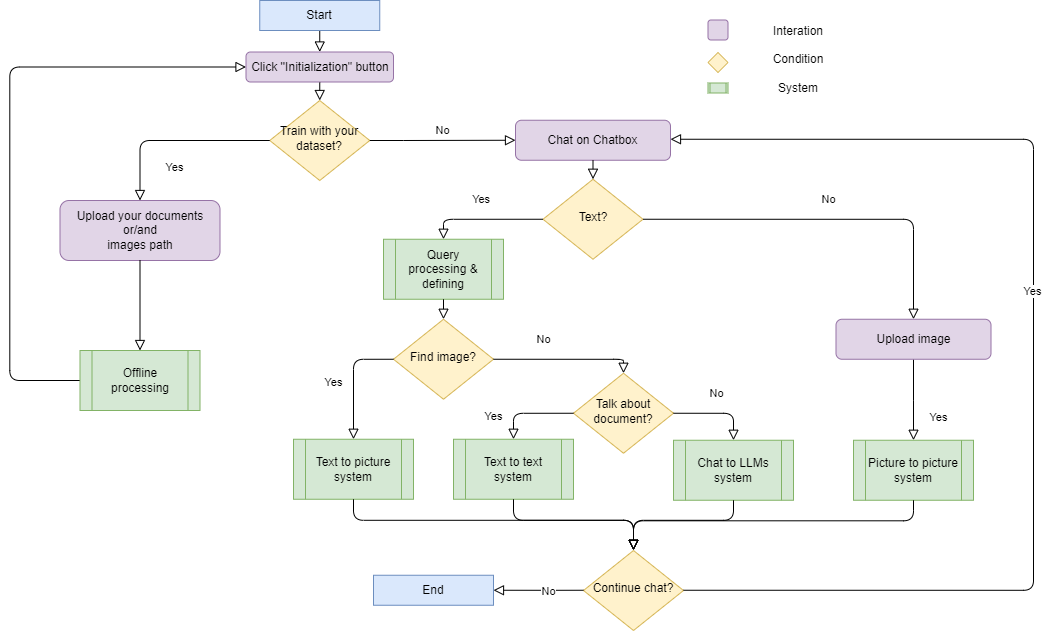

The diagram above was exported from draw.io. Its source (the exported page's mxGraphModel, read from the mxfile embedded in the PNG):
<mxGraphModel dx="1434" dy="1907" grid="1" gridSize="10" guides="1" tooltips="1" connect="1" arrows="1" fold="1" page="1" pageScale="1" pageWidth="827" pageHeight="1169" math="0" shadow="0">
  <root>
    <mxCell id="0" />
    <mxCell id="1" parent="0" />
    <mxCell id="2" value="" style="rounded=0;html=1;jettySize=auto;orthogonalLoop=1;fontSize=11;endArrow=block;endFill=0;endSize=8;strokeWidth=1;shadow=0;labelBackgroundColor=none;edgeStyle=orthogonalEdgeStyle;exitX=0.5;exitY=1;exitDx=0;exitDy=0;entryX=0.5;entryY=0;entryDx=0;entryDy=0;" edge="1" source="3" target="8" parent="1">
      <mxGeometry relative="1" as="geometry">
        <mxPoint x="2417" y="-1007" as="sourcePoint" />
        <mxPoint x="2417.0476190476193" y="-1056.9619047619049" as="targetPoint" />
      </mxGeometry>
    </mxCell>
    <mxCell id="3" value="Start" style="rounded=0;whiteSpace=wrap;html=1;fillColor=#dae8fc;strokeColor=#6c8ebf;" vertex="1" parent="1">
      <mxGeometry x="2366.25" y="-1100" width="120" height="30" as="geometry" />
    </mxCell>
    <mxCell id="4" value="Interation&lt;br&gt;&lt;br&gt;Condition&lt;br&gt;&lt;br&gt;System" style="text;html=1;strokeColor=none;fillColor=none;align=center;verticalAlign=middle;whiteSpace=wrap;rounded=0;" vertex="1" parent="1">
      <mxGeometry x="2794.5" y="-1063.5" width="220" height="45" as="geometry" />
    </mxCell>
    <mxCell id="5" value="" style="rounded=1;whiteSpace=wrap;html=1;fontSize=12;glass=0;strokeWidth=1;shadow=0;fillColor=#e1d5e7;strokeColor=#9673a6;" vertex="1" parent="1">
      <mxGeometry x="2814.5" y="-1080.5" width="20" height="20" as="geometry" />
    </mxCell>
    <mxCell id="6" value="" style="rhombus;whiteSpace=wrap;html=1;shadow=0;fontFamily=Helvetica;fontSize=12;align=center;strokeWidth=1;spacing=6;spacingTop=-4;fillColor=#fff2cc;strokeColor=#d6b656;" vertex="1" parent="1">
      <mxGeometry x="2814.5" y="-1048" width="20" height="20" as="geometry" />
    </mxCell>
    <mxCell id="7" value="" style="shape=process;whiteSpace=wrap;html=1;backgroundOutline=1;fillColor=#d5e8d4;strokeColor=#82b366;" vertex="1" parent="1">
      <mxGeometry x="2814.5" y="-1017.5" width="20" height="10" as="geometry" />
    </mxCell>
    <mxCell id="8" value="Click ''Initialization&quot; button" style="rounded=1;whiteSpace=wrap;html=1;fontSize=12;glass=0;strokeWidth=1;shadow=0;fillColor=#e1d5e7;strokeColor=#9673a6;" vertex="1" parent="1">
      <mxGeometry x="2352.5" y="-1048.5" width="147.5" height="30" as="geometry" />
    </mxCell>
    <mxCell id="9" value="Train with your dataset?" style="rhombus;whiteSpace=wrap;html=1;shadow=0;fontFamily=Helvetica;fontSize=12;align=center;strokeWidth=1;spacing=6;spacingTop=-4;fillColor=#fff2cc;strokeColor=#d6b656;" vertex="1" parent="1">
      <mxGeometry x="2376.25" y="-1000" width="100" height="80" as="geometry" />
    </mxCell>
    <mxCell id="10" value="No" style="edgeStyle=orthogonalEdgeStyle;rounded=0;html=1;jettySize=auto;orthogonalLoop=1;fontSize=11;endArrow=block;endFill=0;endSize=8;strokeWidth=1;shadow=0;labelBackgroundColor=none;exitX=1;exitY=0.5;exitDx=0;exitDy=0;entryX=0;entryY=0.5;entryDx=0;entryDy=0;" edge="1" source="9" target="14" parent="1">
      <mxGeometry y="10" relative="1" as="geometry">
        <mxPoint as="offset" />
        <mxPoint x="2510" y="-960.25" as="sourcePoint" />
        <mxPoint x="2730" y="-930.25" as="targetPoint" />
        <Array as="points">
          <mxPoint x="2510" y="-960" />
        </Array>
      </mxGeometry>
    </mxCell>
    <mxCell id="11" value="&amp;nbsp;&lt;br&gt;Yes" style="rounded=1;html=1;jettySize=auto;orthogonalLoop=1;fontSize=11;endArrow=block;endFill=0;endSize=8;strokeWidth=1;shadow=0;labelBackgroundColor=none;edgeStyle=orthogonalEdgeStyle;exitX=0;exitY=0.5;exitDx=0;exitDy=0;entryX=0.5;entryY=0;entryDx=0;entryDy=0;curved=0;" edge="1" source="9" target="12" parent="1">
      <mxGeometry y="20" relative="1" as="geometry">
        <mxPoint as="offset" />
        <mxPoint x="2266.25" y="-850" as="targetPoint" />
        <Array as="points">
          <mxPoint x="2246.25" y="-960" />
          <mxPoint x="2246.25" y="-900" />
        </Array>
        <mxPoint x="2306.25" y="-900" as="sourcePoint" />
      </mxGeometry>
    </mxCell>
    <mxCell id="12" value="Upload your documents&lt;br&gt;or/and&lt;br&gt;images path" style="rounded=1;whiteSpace=wrap;html=1;fontSize=12;glass=0;strokeWidth=1;shadow=0;fillColor=#e1d5e7;strokeColor=#9673a6;" vertex="1" parent="1">
      <mxGeometry x="2166.5" y="-900" width="160" height="60" as="geometry" />
    </mxCell>
    <mxCell id="13" value="" style="rounded=1;html=1;jettySize=auto;orthogonalLoop=1;fontSize=11;endArrow=block;endFill=0;endSize=8;strokeWidth=1;shadow=0;labelBackgroundColor=none;edgeStyle=orthogonalEdgeStyle;entryX=0;entryY=0.5;entryDx=0;entryDy=0;exitX=0;exitY=0.5;exitDx=0;exitDy=0;curved=0;" edge="1" source="20" target="8" parent="1">
      <mxGeometry y="20" relative="1" as="geometry">
        <mxPoint as="offset" />
        <mxPoint x="2312.5" y="-1038.5" as="targetPoint" />
        <Array as="points">
          <mxPoint x="2116.25" y="-720" />
          <mxPoint x="2116.25" y="-1033" />
        </Array>
        <mxPoint x="2176.25" y="-720" as="sourcePoint" />
      </mxGeometry>
    </mxCell>
    <mxCell id="14" value="Chat on Chatbox" style="rounded=1;whiteSpace=wrap;html=1;fontSize=12;glass=0;strokeWidth=1;shadow=0;fillColor=#e1d5e7;strokeColor=#9673a6;" vertex="1" parent="1">
      <mxGeometry x="2622" y="-980.25" width="155" height="40" as="geometry" />
    </mxCell>
    <mxCell id="15" value="Text?" style="rhombus;whiteSpace=wrap;html=1;shadow=0;fontFamily=Helvetica;fontSize=12;align=center;strokeWidth=1;spacing=6;spacingTop=-4;fillColor=#fff2cc;strokeColor=#d6b656;" vertex="1" parent="1">
      <mxGeometry x="2649.5" y="-921.25" width="100" height="80" as="geometry" />
    </mxCell>
    <mxCell id="16" value="Query processing &amp;amp; defining" style="shape=process;whiteSpace=wrap;html=1;backgroundOutline=1;fillColor=#d5e8d4;strokeColor=#82b366;" vertex="1" parent="1">
      <mxGeometry x="2490" y="-861.25" width="120" height="60" as="geometry" />
    </mxCell>
    <mxCell id="17" value="&amp;nbsp; &amp;nbsp; &amp;nbsp; &amp;nbsp;Yes" style="rounded=1;html=1;jettySize=auto;orthogonalLoop=1;fontSize=11;endArrow=block;endFill=0;endSize=8;strokeWidth=1;shadow=0;labelBackgroundColor=none;edgeStyle=orthogonalEdgeStyle;exitX=0;exitY=0.5;exitDx=0;exitDy=0;entryX=0.5;entryY=0;entryDx=0;entryDy=0;curved=0;" edge="1" source="15" target="16" parent="1">
      <mxGeometry x="0.2278" y="-20" relative="1" as="geometry">
        <mxPoint x="1" as="offset" />
        <mxPoint x="2560" y="-781.25" as="targetPoint" />
        <Array as="points">
          <mxPoint x="2550" y="-881.25" />
        </Array>
        <mxPoint x="2678.5" y="-850.25" as="sourcePoint" />
      </mxGeometry>
    </mxCell>
    <mxCell id="18" value="Find image?" style="rhombus;whiteSpace=wrap;html=1;shadow=0;fontFamily=Helvetica;fontSize=12;align=center;strokeWidth=1;spacing=6;spacingTop=-4;fillColor=#fff2cc;strokeColor=#d6b656;" vertex="1" parent="1">
      <mxGeometry x="2500" y="-781.25" width="100" height="80" as="geometry" />
    </mxCell>
    <mxCell id="19" value="Yes" style="rounded=1;html=1;jettySize=auto;orthogonalLoop=1;fontSize=11;endArrow=block;endFill=0;endSize=8;strokeWidth=1;shadow=0;labelBackgroundColor=none;edgeStyle=orthogonalEdgeStyle;exitX=0;exitY=0.5;exitDx=0;exitDy=0;entryX=0.5;entryY=0;entryDx=0;entryDy=0;curved=0;" edge="1" source="18" target="21" parent="1">
      <mxGeometry x="0.0466" y="-20" relative="1" as="geometry">
        <mxPoint as="offset" />
        <mxPoint x="2410" y="-573.25" as="targetPoint" />
        <Array as="points">
          <mxPoint x="2460" y="-741.25" />
        </Array>
        <mxPoint x="2475" y="-613.25" as="sourcePoint" />
      </mxGeometry>
    </mxCell>
    <mxCell id="20" value="Offline processing" style="shape=process;whiteSpace=wrap;html=1;backgroundOutline=1;fillColor=#d5e8d4;strokeColor=#82b366;" vertex="1" parent="1">
      <mxGeometry x="2186.5" y="-750" width="120" height="60" as="geometry" />
    </mxCell>
    <mxCell id="21" value="Text to picture system" style="shape=process;whiteSpace=wrap;html=1;backgroundOutline=1;fillColor=#d5e8d4;strokeColor=#82b366;" vertex="1" parent="1">
      <mxGeometry x="2400" y="-661.25" width="120" height="60" as="geometry" />
    </mxCell>
    <mxCell id="22" value="No" style="rounded=1;html=1;jettySize=auto;orthogonalLoop=1;fontSize=11;endArrow=block;endFill=0;endSize=8;strokeWidth=1;shadow=0;labelBackgroundColor=none;edgeStyle=orthogonalEdgeStyle;exitX=1;exitY=0.5;exitDx=0;exitDy=0;entryX=0.5;entryY=0;entryDx=0;entryDy=0;curved=0;" edge="1" source="15" target="44" parent="1">
      <mxGeometry y="20" relative="1" as="geometry">
        <mxPoint as="offset" />
        <mxPoint x="2960" y="-661.25" as="targetPoint" />
        <Array as="points">
          <mxPoint x="3020" y="-880.75" />
        </Array>
        <mxPoint x="2830" y="-832.25" as="sourcePoint" />
      </mxGeometry>
    </mxCell>
    <mxCell id="23" value="Yes" style="rounded=0;html=1;jettySize=auto;orthogonalLoop=1;fontSize=11;endArrow=block;endFill=0;endSize=8;strokeWidth=1;shadow=0;labelBackgroundColor=none;edgeStyle=orthogonalEdgeStyle;exitX=0.5;exitY=1;exitDx=0;exitDy=0;entryX=0.5;entryY=0;entryDx=0;entryDy=0;" edge="1" source="44" target="30" parent="1">
      <mxGeometry x="0.4325" y="25" relative="1" as="geometry">
        <mxPoint as="offset" />
        <mxPoint x="2998" y="-621.25" as="targetPoint" />
        <Array as="points">
          <mxPoint x="3020" y="-699.75" />
          <mxPoint x="3020" y="-699.75" />
        </Array>
        <mxPoint x="2988" y="-591.25" as="sourcePoint" />
      </mxGeometry>
    </mxCell>
    <mxCell id="24" value="No" style="rounded=1;html=1;jettySize=auto;orthogonalLoop=1;fontSize=11;endArrow=block;endFill=0;endSize=8;strokeWidth=1;shadow=0;labelBackgroundColor=none;edgeStyle=orthogonalEdgeStyle;exitX=1;exitY=0.5;exitDx=0;exitDy=0;entryX=0.5;entryY=0;entryDx=0;entryDy=0;curved=0;" edge="1" source="18" target="27" parent="1">
      <mxGeometry x="-0.3025" y="20" relative="1" as="geometry">
        <mxPoint as="offset" />
        <mxPoint x="2682" y="-573.25" as="targetPoint" />
        <Array as="points">
          <mxPoint x="2730" y="-741.25" />
        </Array>
        <mxPoint x="2575" y="-613.25" as="sourcePoint" />
      </mxGeometry>
    </mxCell>
    <mxCell id="25" value="Text to text system" style="shape=process;whiteSpace=wrap;html=1;backgroundOutline=1;fillColor=#d5e8d4;strokeColor=#82b366;" vertex="1" parent="1">
      <mxGeometry x="2560" y="-661.25" width="120" height="60" as="geometry" />
    </mxCell>
    <mxCell id="26" value="Chat to LLMs system" style="shape=process;whiteSpace=wrap;html=1;backgroundOutline=1;fillColor=#d5e8d4;strokeColor=#82b366;" vertex="1" parent="1">
      <mxGeometry x="2780" y="-660.25" width="120" height="60" as="geometry" />
    </mxCell>
    <mxCell id="27" value="Talk about document?" style="rhombus;whiteSpace=wrap;html=1;shadow=0;fontFamily=Helvetica;fontSize=12;align=center;strokeWidth=1;spacing=6;spacingTop=-4;fillColor=#fff2cc;strokeColor=#d6b656;" vertex="1" parent="1">
      <mxGeometry x="2680" y="-727.25" width="100" height="80" as="geometry" />
    </mxCell>
    <mxCell id="28" value="Yes" style="rounded=1;html=1;jettySize=auto;orthogonalLoop=1;fontSize=11;endArrow=block;endFill=0;endSize=8;strokeWidth=1;shadow=0;labelBackgroundColor=none;edgeStyle=orthogonalEdgeStyle;exitX=0;exitY=0.5;exitDx=0;exitDy=0;entryX=0.5;entryY=0;entryDx=0;entryDy=0;curved=0;" edge="1" source="27" target="25" parent="1">
      <mxGeometry x="0.4545" y="-20" relative="1" as="geometry">
        <mxPoint as="offset" />
        <mxPoint x="2552" y="-477.25" as="targetPoint" />
        <Array as="points">
          <mxPoint x="2620" y="-687.25" />
        </Array>
        <mxPoint x="2670" y="-578.25" as="sourcePoint" />
      </mxGeometry>
    </mxCell>
    <mxCell id="29" value="No" style="rounded=1;html=1;jettySize=auto;orthogonalLoop=1;fontSize=11;endArrow=block;endFill=0;endSize=8;strokeWidth=1;shadow=0;labelBackgroundColor=none;edgeStyle=orthogonalEdgeStyle;exitX=1;exitY=0.5;exitDx=0;exitDy=0;entryX=0.5;entryY=0;entryDx=0;entryDy=0;curved=0;" edge="1" source="27" target="26" parent="1">
      <mxGeometry y="20" relative="1" as="geometry">
        <mxPoint as="offset" />
        <mxPoint x="2409.5" y="-667.25" as="targetPoint" />
        <Array as="points">
          <mxPoint x="2840" y="-687.25" />
        </Array>
        <mxPoint x="2527.5" y="-768.25" as="sourcePoint" />
      </mxGeometry>
    </mxCell>
    <mxCell id="30" value="Picture to picture system" style="shape=process;whiteSpace=wrap;html=1;backgroundOutline=1;fillColor=#d5e8d4;strokeColor=#82b366;" vertex="1" parent="1">
      <mxGeometry x="2960" y="-660.25" width="120" height="60" as="geometry" />
    </mxCell>
    <mxCell id="31" value="" style="rounded=0;html=1;jettySize=auto;orthogonalLoop=1;fontSize=11;endArrow=block;endFill=0;endSize=8;strokeWidth=1;shadow=0;labelBackgroundColor=none;edgeStyle=orthogonalEdgeStyle;exitX=0.5;exitY=1;exitDx=0;exitDy=0;entryX=0.5;entryY=0;entryDx=0;entryDy=0;" edge="1" target="9" parent="1">
      <mxGeometry relative="1" as="geometry">
        <mxPoint x="2426.25" y="-1018" as="sourcePoint" />
        <mxPoint x="2426.25" y="-997" as="targetPoint" />
      </mxGeometry>
    </mxCell>
    <mxCell id="32" value="" style="rounded=1;html=1;jettySize=auto;orthogonalLoop=1;fontSize=11;endArrow=block;endFill=0;endSize=8;strokeWidth=1;shadow=0;labelBackgroundColor=none;edgeStyle=orthogonalEdgeStyle;exitX=0.5;exitY=1;exitDx=0;exitDy=0;entryX=0.5;entryY=0;entryDx=0;entryDy=0;curved=0;" edge="1" source="12" target="20" parent="1">
      <mxGeometry relative="1" as="geometry">
        <mxPoint x="2428.25" y="-1011" as="sourcePoint" />
        <mxPoint x="2428.25" y="-975" as="targetPoint" />
      </mxGeometry>
    </mxCell>
    <mxCell id="33" value="" style="rounded=0;html=1;jettySize=auto;orthogonalLoop=1;fontSize=11;endArrow=block;endFill=0;endSize=8;strokeWidth=1;shadow=0;labelBackgroundColor=none;edgeStyle=orthogonalEdgeStyle;exitX=0.5;exitY=1;exitDx=0;exitDy=0;entryX=0.5;entryY=0;entryDx=0;entryDy=0;" edge="1" source="14" target="15" parent="1">
      <mxGeometry relative="1" as="geometry">
        <mxPoint x="2698.25" y="-941.25" as="sourcePoint" />
        <mxPoint x="2700.25" y="-913.25" as="targetPoint" />
        <Array as="points" />
      </mxGeometry>
    </mxCell>
    <mxCell id="34" value="Continue chat?" style="rhombus;whiteSpace=wrap;html=1;shadow=0;fontFamily=Helvetica;fontSize=12;align=center;strokeWidth=1;spacing=6;spacingTop=-4;fillColor=#fff2cc;strokeColor=#d6b656;" vertex="1" parent="1">
      <mxGeometry x="2690" y="-550" width="100" height="80" as="geometry" />
    </mxCell>
    <mxCell id="35" value="" style="rounded=1;html=1;jettySize=auto;orthogonalLoop=1;fontSize=11;endArrow=block;endFill=0;endSize=8;strokeWidth=1;shadow=0;labelBackgroundColor=none;edgeStyle=orthogonalEdgeStyle;exitX=1;exitY=0.5;exitDx=0;exitDy=0;entryX=1;entryY=0.5;entryDx=0;entryDy=0;curved=0;" edge="1" parent="1">
      <mxGeometry y="20" relative="1" as="geometry">
        <mxPoint as="offset" />
        <mxPoint x="2777" y="-961.25" as="targetPoint" />
        <Array as="points">
          <mxPoint x="3140" y="-510.25" />
          <mxPoint x="3140" y="-961.25" />
        </Array>
        <mxPoint x="2790" y="-510.25" as="sourcePoint" />
      </mxGeometry>
    </mxCell>
    <mxCell id="36" value="Yes" style="edgeLabel;html=1;align=center;verticalAlign=middle;resizable=0;points=[];" connectable="0" vertex="1" parent="35">
      <mxGeometry x="0.1144" y="2" relative="1" as="geometry">
        <mxPoint as="offset" />
      </mxGeometry>
    </mxCell>
    <mxCell id="37" value="" style="rounded=0;html=1;jettySize=auto;orthogonalLoop=1;fontSize=11;endArrow=block;endFill=0;endSize=8;strokeWidth=1;shadow=0;labelBackgroundColor=none;edgeStyle=orthogonalEdgeStyle;exitX=0;exitY=0.5;exitDx=0;exitDy=0;entryX=1;entryY=0.5;entryDx=0;entryDy=0;" edge="1" target="39" parent="1">
      <mxGeometry x="0.3333" y="20" relative="1" as="geometry">
        <mxPoint as="offset" />
        <mxPoint x="2690" y="-510.25" as="sourcePoint" />
        <mxPoint x="2600" y="-395.25" as="targetPoint" />
        <Array as="points">
          <mxPoint x="2660" y="-510.25" />
          <mxPoint x="2660" y="-510.25" />
        </Array>
      </mxGeometry>
    </mxCell>
    <mxCell id="38" value="No" style="edgeLabel;html=1;align=center;verticalAlign=middle;resizable=0;points=[];" connectable="0" vertex="1" parent="37">
      <mxGeometry x="-0.2222" y="1" relative="1" as="geometry">
        <mxPoint as="offset" />
      </mxGeometry>
    </mxCell>
    <mxCell id="39" value="End" style="rounded=0;whiteSpace=wrap;html=1;fillColor=#dae8fc;strokeColor=#6c8ebf;" vertex="1" parent="1">
      <mxGeometry x="2480" y="-525.25" width="120" height="30" as="geometry" />
    </mxCell>
    <mxCell id="40" value="" style="rounded=1;html=1;jettySize=auto;orthogonalLoop=1;fontSize=11;endArrow=block;endFill=0;endSize=8;strokeWidth=1;shadow=0;labelBackgroundColor=none;edgeStyle=orthogonalEdgeStyle;exitX=0.5;exitY=1;exitDx=0;exitDy=0;entryX=0.5;entryY=0;entryDx=0;entryDy=0;curved=0;" edge="1" source="21" parent="1">
      <mxGeometry y="20" relative="1" as="geometry">
        <mxPoint as="offset" />
        <mxPoint x="2740" y="-550.25" as="targetPoint" />
        <Array as="points">
          <mxPoint x="2460" y="-580.25" />
          <mxPoint x="2740" y="-580.25" />
        </Array>
        <mxPoint x="2309" y="-970.25" as="sourcePoint" />
      </mxGeometry>
    </mxCell>
    <mxCell id="41" value="" style="rounded=1;html=1;jettySize=auto;orthogonalLoop=1;fontSize=11;endArrow=block;endFill=0;endSize=8;strokeWidth=1;shadow=0;labelBackgroundColor=none;edgeStyle=orthogonalEdgeStyle;entryX=0.5;entryY=0;entryDx=0;entryDy=0;exitX=0.5;exitY=1;exitDx=0;exitDy=0;curved=0;" edge="1" source="25" parent="1">
      <mxGeometry y="20" relative="1" as="geometry">
        <mxPoint as="offset" />
        <mxPoint x="2740" y="-550.25" as="targetPoint" />
        <Array as="points">
          <mxPoint x="2620" y="-580.25" />
          <mxPoint x="2740" y="-580.25" />
        </Array>
        <mxPoint x="2630" y="-590.25" as="sourcePoint" />
      </mxGeometry>
    </mxCell>
    <mxCell id="42" value="" style="rounded=1;html=1;jettySize=auto;orthogonalLoop=1;fontSize=11;endArrow=block;endFill=0;endSize=8;strokeWidth=1;shadow=0;labelBackgroundColor=none;edgeStyle=orthogonalEdgeStyle;exitX=0.5;exitY=1;exitDx=0;exitDy=0;entryX=0.5;entryY=0;entryDx=0;entryDy=0;curved=0;" edge="1" source="26" parent="1">
      <mxGeometry y="20" relative="1" as="geometry">
        <mxPoint as="offset" />
        <mxPoint x="2740" y="-550.25" as="targetPoint" />
        <Array as="points">
          <mxPoint x="2840" y="-600.25" />
          <mxPoint x="2840" y="-580.25" />
          <mxPoint x="2740" y="-580.25" />
        </Array>
        <mxPoint x="2480" y="-581.25" as="sourcePoint" />
      </mxGeometry>
    </mxCell>
    <mxCell id="43" value="" style="rounded=1;html=1;jettySize=auto;orthogonalLoop=1;fontSize=11;endArrow=block;endFill=0;endSize=8;strokeWidth=1;shadow=0;labelBackgroundColor=none;edgeStyle=orthogonalEdgeStyle;exitX=0.5;exitY=1;exitDx=0;exitDy=0;curved=0;" edge="1" source="30" parent="1">
      <mxGeometry y="20" relative="1" as="geometry">
        <mxPoint as="offset" />
        <mxPoint x="2740" y="-550.25" as="targetPoint" />
        <Array as="points">
          <mxPoint x="3020" y="-579.75" />
          <mxPoint x="2740" y="-579.75" />
        </Array>
        <mxPoint x="2840" y="-571.25" as="sourcePoint" />
      </mxGeometry>
    </mxCell>
    <mxCell id="44" value="Upload image" style="rounded=1;whiteSpace=wrap;html=1;fontSize=12;glass=0;strokeWidth=1;shadow=0;fillColor=#e1d5e7;strokeColor=#9673a6;" vertex="1" parent="1">
      <mxGeometry x="2942.5" y="-781.25" width="155" height="40" as="geometry" />
    </mxCell>
    <mxCell id="45" value="" style="rounded=0;html=1;jettySize=auto;orthogonalLoop=1;fontSize=11;endArrow=block;endFill=0;endSize=8;strokeWidth=1;shadow=0;labelBackgroundColor=none;edgeStyle=orthogonalEdgeStyle;exitX=0.5;exitY=1;exitDx=0;exitDy=0;entryX=0.5;entryY=0;entryDx=0;entryDy=0;" edge="1" source="16" target="18" parent="1">
      <mxGeometry relative="1" as="geometry">
        <mxPoint x="2630" y="-851.25" as="sourcePoint" />
        <mxPoint x="2650" y="-821.25" as="targetPoint" />
      </mxGeometry>
    </mxCell>
  </root>
</mxGraphModel>